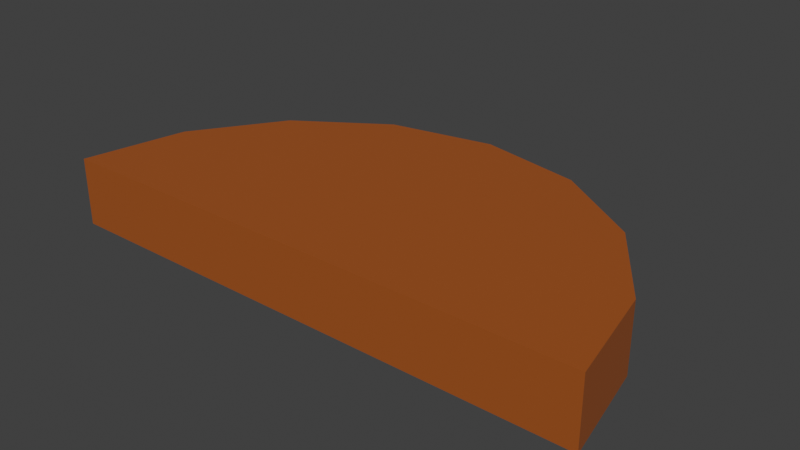 # Source: halftable.blend  (saved by Blender 4.4.32; exported with 4.5.12 LTS)
import bpy
from mathutils import Matrix  # noqa: F401  (used for matrix-valued properties, if any)

bpy.ops.wm.read_factory_settings(use_empty=True)
scene = bpy.context.scene
scene.name = 'Scene'

# ---- collections
col_collection = bpy.data.collections.new('Collection'); scene.collection.children.link(col_collection)

# ---- materials (node trees are filled in below, after node groups)
mat_material = bpy.data.materials.new('Material')

# ---- material node trees
mat_material.use_nodes = True; mat_material.node_tree.nodes.clear()
_N = mat_material.node_tree.nodes; _L = mat_material.node_tree.links
n0 = _N.new('ShaderNodeBsdfPrincipled'); n0.name = 'Principled BSDF'; n0.location = (10, 300)
n0.inputs[0].default_value = (0.3763, 0.08866, 0.008568, 1.0)
n1 = _N.new('ShaderNodeOutputMaterial'); n1.name = 'Material Output'; n1.location = (300, 300)
_L.new(n0.outputs[0], n1.inputs[0])
n1.is_active_output = True

# ---- world
world_world = bpy.data.worlds.new('World'); scene.world = world_world
world_world.use_nodes = True; world_world.node_tree.nodes.clear()
_N = world_world.node_tree.nodes; _L = world_world.node_tree.links
n0 = _N.new('ShaderNodeOutputWorld'); n0.name = 'World Output'; n0.location = (300, 300)
n1 = _N.new('ShaderNodeBackground'); n1.name = 'Background'; n1.location = (10, 300)
n1.inputs[0].default_value = (0.05088, 0.05088, 0.05088, 1.0)
_L.new(n1.outputs[0], n0.inputs[0])
n0.is_active_output = True
world_world.color = (0.05088, 0.05088, 0.05088)
world_world.use_sun_shadow = False
world_world.sun_shadow_jitter_overblur = 0.0

# ---- meshes
me_circle = bpy.data.meshes.new('Circle')
me_circle.from_pydata([(0.0, 2.0, 0.0), (-0.7654, 1.848, 0.0), (-1.414, 1.414, 0.0), (-1.848, 0.7654, 0.0), (-2.0, 0.0, 0.0), (2.0, 0.0, 0.0), (1.848, 0.7654, 0.0), (1.414, 1.414, 0.0), (0.7654, 1.848, 0.0), (0.0, 2.0, 0.5), (-0.7654, 1.848, 0.5), (-1.414, 1.414, 0.5), (-1.848, 0.7654, 0.5), (-2.0, 0.0, 0.5), (2.0, 0.0, 0.5), (1.848, 0.7654, 0.5), (1.414, 1.414, 0.5), (0.7654, 1.848, 0.5)], [], [(6, 15, 14, 5), (7, 16, 15, 6), (8, 17, 16, 7), (1, 10, 9, 0), (0, 9, 17, 8), (2, 11, 10, 1), (3, 12, 11, 2), (1, 0, 8, 7, 6, 5, 4, 3, 2), (4, 13, 12, 3), (10, 11, 12, 13, 14, 15, 16, 17, 9), (13, 4, 5, 14)])
_uv = me_circle.uv_layers.new(name='UVMap')
_uv.uv.foreach_set('vector', [0.0, 0.0, 0.0, 0.0, 0.0, 0.0, 0.0, 0.0, 0.0, 0.0, 0.0, 0.0, 0.0, 0.0, 0.0, 0.0, 0.0, 0.0, 0.0, 0.0, 0.0, 0.0, 0.0, 0.0, 0.0, 0.0, 0.0, 0.0, 0.0, 0.0, 0.0, 0.0, 0.0, 0.0, 0.0, 0.0, 0.0, 0.0, 0.0, 0.0, 0.0, 0.0, 0.0, 0.0, 0.0, 0.0, 0.0, 0.0, 0.0, 0.0, 0.0, 0.0, 0.0, 0.0, 0.0, 0.0, 0.0, 0.0, 0.0, 0.0, 0.0, 0.0, 0.0, 0.0, 0.0, 0.0, 0.0, 0.0, 0.0, 0.0, 0.0, 0.0, 0.0, 0.0, 0.0, 0.0, 0.0, 0.0, 0.0, 0.0, 0.0, 0.0, 0.0, 0.0, 0.0, 0.0, 0.0, 0.0, 0.0, 0.0, 0.0, 0.0, 0.0, 0.0, 0.0, 0.0, 0.0, 0.0, 0.0, 0.0, 0.0, 0.0, 0.0, 0.0, 0.0, 0.0, 0.0, 0.0])
me_circle.materials.append(mat_material)
me_circle.update()

# ---- objects
ob_circle = bpy.data.objects.new('Circle', me_circle)

# ---- transforms, parenting, visibility, modifiers, constraints
ob_circle.location = (0.0, 0.0, 0.0)

# ---- collection membership
col_collection.objects.link(ob_circle)

# ---- scene / render settings (as saved in the file)
scene.frame_start = 1; scene.frame_end = 250; scene.frame_set(1)
scene.render.engine = 'BLENDER_EEVEE_NEXT'
scene.view_settings.view_transform = 'Standard'
bpy.context.view_layer.update()

# ---- added for rendering (the .blend has no active camera and no usable light): camera, sun
cam_auto = bpy.data.cameras.new('AutoCamera')
cam_auto.lens = 50.0
cam_auto.sensor_width = 36.0
cam_auto.clip_end = 1000.0
ob_auto_camera = bpy.data.objects.new('AutoCamera', cam_auto)
scene.collection.objects.link(ob_auto_camera)
ob_auto_camera.location = (4.16351, -3.99621, 3.58081)
ob_auto_camera.rotation_euler = (1.09748, -7.21219e-08, 0.694738)
scene.camera = ob_auto_camera
light_auto_sun = bpy.data.lights.new('AutoSun', 'SUN')
light_auto_sun.energy = 3.0
light_auto_sun.angle = 0.0523599
ob_auto_sun = bpy.data.objects.new('AutoSun', light_auto_sun)
scene.collection.objects.link(ob_auto_sun)
ob_auto_sun.rotation_euler = (0.872665, 0.174533, 0.523599)
bpy.context.view_layer.update()
